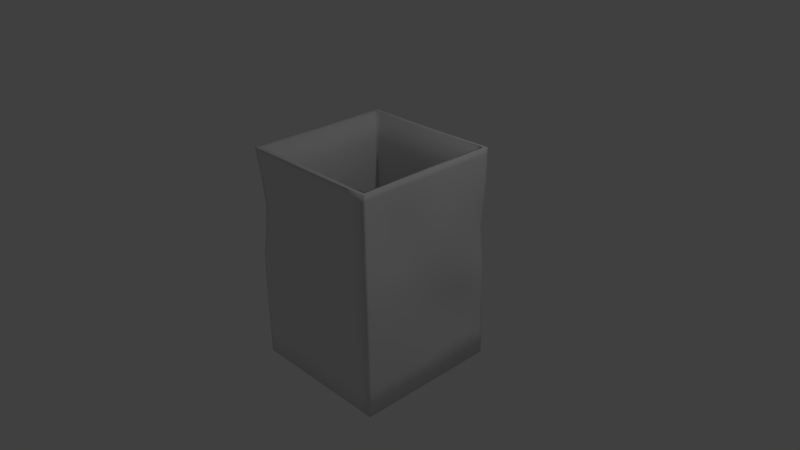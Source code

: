 # Source: waterlantern.blend  (saved by Blender 2.76.0; exported with 4.5.12 LTS)
import bpy
from mathutils import Matrix  # noqa: F401  (used for matrix-valued properties, if any)

bpy.ops.wm.read_factory_settings(use_empty=True)
scene = bpy.context.scene
scene.name = 'Scene'

# ---- collections
col_collection_1 = bpy.data.collections.new('Collection 1'); scene.collection.children.link(col_collection_1)

# ---- materials (node trees are filled in below, after node groups)
mat_material = bpy.data.materials.new('Material')
mat_material.alpha_threshold = 0.0
mat_material.use_transparent_shadow = False
mat_material.roughness = 0.5
mat_material.line_color = (0.0, 0.0, 0.0, 1.0)

# ---- material node trees

# ---- world
world_world = bpy.data.worlds.new('World'); scene.world = world_world
world_world.color = (0.05088, 0.05088, 0.05088)
world_world.use_sun_shadow = False
world_world.sun_shadow_jitter_overblur = 0.0
world_world.cycles.sampling_method = 'MANUAL'
world_world.cycles.sample_map_resolution = 256

# ---- cameras
cam_camera = bpy.data.cameras.new('Camera')
cam_camera.clip_end = 100.0
cam_camera.lens = 35.0
cam_camera.sensor_width = 32.0
cam_camera.sensor_height = 18.0
cam_camera.ortho_scale = 7.314
cam_camera.dof.focus_distance = 0.0
cam_camera.dof.aperture_fstop = 128.0

# ---- lights
light_lamp = bpy.data.lights.new('Lamp', 'POINT')
light_lamp.transmission_factor = 0.0
light_lamp.cutoff_distance = 30.0
light_lamp.energy = 100.0
light_lamp.shadow_buffer_clip_start = 1.001
light_lamp.shadow_soft_size = 0.1
light_lamp.shadow_maximum_resolution = 0.006
light_lamp.use_absolute_resolution = True
light_lamp.cycles.use_multiple_importance_sampling = False

# ---- meshes
me_cube = bpy.data.meshes.new('Cube')
me_cube.from_pydata([(1.0, 1.0, -1.495), (1.0, -1.0, -1.495), (-1.0, -1.0, -1.495), (-1.0, 1.0, -1.495), (1.0, 1.0, 1.47), (1.0, -1.0, 1.47), (-0.9971, -0.996, 1.467), (-1.0, 1.0, 1.47), (0.9484, 0.9428, 1.47), (0.9484, -0.9428, 1.47), (-0.9306, -0.9337, 1.464), (-0.9372, 0.9428, 1.47), (0.8814, 0.8814, -1.341), (0.8814, -0.8814, -1.341), (-0.8814, -0.8814, -1.341), (-0.8814, 0.8814, -1.341), (1.0, -5.96e-08, -1.495), (1.788e-07, 1.0, -1.495), (0.9681, 1.004, -0.005229), (0.0, -1.0, -1.495), (1.0, -1.0, -0.0125), (-1.0, 2.98e-07, -1.495), (-0.9971, -0.996, -0.01484), (-1.005, 0.9754, -0.01293), (1.0, -5.364e-07, 1.47), (-0.006223, 0.9904, 1.468), (0.002875, -0.996, 1.467), (-0.9801, -0.009142, 1.474), (0.9484, -2.368e-06, 1.47), (-0.0006355, 0.9331, 1.468), (0.008244, -0.9391, 1.468), (-0.9173, -0.00915, 1.474), (-0.9368, -0.9351, 1.466), (-0.9421, 0.9422, 1.47), (0.9424, 0.9422, 1.47), (0.9424, -0.9422, 1.47), (0.8814, -5.364e-07, -1.341), (2.384e-07, 0.8814, -1.341), (-4.768e-07, -0.8814, -1.341), (-0.8814, -1.105e-06, -1.341), (-0.8696, -0.8651, 0.05469), (-0.8835, 0.8525, 0.06381), (0.8444, 0.8863, 0.0728), (0.8836, -0.8773, 0.06582), (0.8689, 0.004511, 0.07824), (0.03535, -0.8201, 0.07825), (-0.01917, 0.8507, 0.06147), (-1.192e-07, -1.788e-07, -1.341), (0.9615, -1.071e-06, 1.47), (0.004498, -0.9563, 1.467), (-0.004577, 0.9506, 1.468), (-0.8151, -0.03123, 0.07086), (-0.01933, 0.9687, -0.01459), (-0.9321, -0.03219, -0.008484), (0.0348, -0.9382, 0.006095), (0.9777, 0.008044, 0.01228), (-0.9391, -0.009185, 1.474), (5.96e-08, 1.192e-07, -1.495), (1.0, -0.5, -1.495), (-0.5, 1.0, -1.495), (0.9681, 1.004, 0.7359), (-0.5, -1.0, -1.495), (0.9918, -0.9927, 0.7275), (-1.0, 0.5, -1.495), (-0.9541, -0.9367, 0.6912), (-1.0, 1.0, 0.7286), (1.0, -0.5, 1.47), (-0.5012, 0.9982, 1.469), (-0.4847, -0.9789, 1.457), (-0.9963, 0.4983, 1.471), (0.9484, -0.4714, 1.47), (-0.4676, 0.9399, 1.469), (-0.4508, -0.922, 1.458), (-0.9313, 0.4687, 1.471), (-0.9371, -0.9381, 1.465), (-0.9704, 0.9704, 1.47), (0.9704, 0.9704, 1.47), (0.9503, -0.9471, 1.47), (0.8814, -0.4407, -1.341), (-0.4408, 0.8812, -1.341), (-0.4407, -0.8814, -1.341), (-0.8813, 0.4407, -1.341), (-0.8814, -0.8814, -0.6383), (-0.8785, 0.8776, 0.7676), (0.8594, 0.8822, 0.7714), (0.8814, -0.8814, -0.6383), (1.0, 0.5, -1.495), (0.5, 1.0, -1.495), (0.9782, 1.014, -0.7383), (0.5, -1.0, -1.495), (1.0, -1.0, -0.7536), (-1.0, -0.5, -1.495), (-1.0, -1.0, -0.7536), (-1.005, 0.9754, -0.754), (1.0, 0.5, 1.47), (0.4988, 0.9982, 1.469), (0.5, -1.0, 1.47), (-0.9963, -0.5017, 1.471), (0.9484, 0.4714, 1.47), (0.4751, 0.9399, 1.469), (0.477, -0.9428, 1.47), (-0.9313, -0.4741, 1.471), (-0.9666, -0.9652, 1.467), (-0.9439, 0.9471, 1.47), (0.9503, 0.9471, 1.47), (0.9704, -0.9704, 1.47), (0.8768, 0.4436, -1.338), (0.4407, 0.8814, -1.341), (0.4407, -0.8814, -1.341), (-0.8814, -0.4407, -1.341), (-0.8175, -0.8006, 0.7191), (-0.8799, 0.8349, -0.6392), (0.8394, 0.9078, -0.6089), (0.8576, -0.8603, 0.7639), (0.8339, 0.02121, -0.5918), (0.875, 0.005663, 0.7662), (0.8808, -0.4405, 0.06502), (0.8801, 0.441, 0.06519), (0.0316, -0.8508, -0.6122), (0.04378, -0.821, 0.7313), (-0.4173, -0.8488, 0.04658), (0.4734, -0.8223, 0.08577), (-0.01556, 0.8557, -0.6387), (-0.0358, 0.826, 0.7569), (0.4365, 0.8758, 0.06344), (-0.4645, 0.8386, 0.06273), (-2.98e-07, -0.4407, -1.341), (5.96e-08, 0.4407, -1.341), (0.4407, -3.576e-07, -1.341), (-0.4407, 0.0, -1.341), (0.9633, -1.922e-06, 1.47), (0.9706, -5.435e-07, 1.47), (0.9544, -0.4767, 1.47), (0.9544, 0.4767, 1.47), (0.007039, -0.9554, 1.467), (0.002879, -0.9668, 1.467), (-0.461, -0.9337, 1.457), (0.4778, -0.9534, 1.47), (-0.002061, 0.9495, 1.468), (-0.006171, 0.9611, 1.468), (0.476, 0.9507, 1.469), (-0.477, 0.9508, 1.469), (-0.8236, -0.02777, -0.6392), (-0.7671, -0.05252, 0.7942), (-0.8308, 0.4087, 0.06653), (-0.8626, -0.4474, 0.06614), (-0.5274, 0.9521, -0.01355), (0.4973, 0.9984, -0.01247), (-0.0374, 0.9421, 0.718), (-0.01277, 0.9789, -0.7539), (-0.9507, 0.4675, -0.01239), (-0.9902, -0.5046, -0.0117), (-0.9508, -0.02362, -0.7543), (-0.8807, -0.05494, 0.757), (-0.4847, -0.9788, -0.02491), (0.5317, -0.9426, 0.0083), (0.03784, -0.9644, -0.7221), (0.04594, -0.9365, 0.6912), (0.9989, -0.4996, -0.01123), (0.9972, 0.5006, -0.01085), (0.9545, 0.02262, -0.7126), (0.9918, 0.007286, 0.7275), (-0.9351, -0.009278, 1.475), (-0.951, -0.009109, 1.474), (-0.9468, 0.4741, 1.471), (-0.9471, -0.4787, 1.471), (-0.5, 2.086e-07, -1.495), (0.5, 2.98e-08, -1.495), (1.192e-07, 0.5, -1.495), (2.98e-08, -0.5, -1.495), (0.5, -0.5, -1.495), (0.5, 0.5, -1.495), (-0.5, 0.5, -1.495), (-0.9661, -0.4871, 1.471), (-0.9661, 0.4832, 1.471), (-0.9461, 0.4752, 1.471), (0.9984, 0.5002, 0.729), (0.8759, 0.5778, -0.6663), (0.9989, -0.4996, -0.7523), (0.5, -1.0, 0.7286), (0.5, -1.0, -0.7536), (-0.4622, -0.9644, -0.7221), (-0.914, -0.4911, 0.7213), (-0.9938, -0.503, -0.7537), (-0.9548, 0.4693, -0.7544), (0.5, 1.0, -0.7536), (0.4803, 0.9712, 0.7235), (-0.5187, 0.971, 0.7233), (-0.7842, -0.4301, 0.7585), (-0.8142, 0.4098, 0.783), (-0.826, 0.3982, -0.6394), (-0.4865, 0.9683, 1.469), (0.4838, 0.9683, 1.469), (0.48, 0.953, 1.469), (0.4852, -0.9704, 1.47), (-0.47, -0.9494, 1.457), (-0.459, -0.9355, 1.457), (0.9704, 0.4852, 1.47), (0.9704, -0.4852, 1.47), (0.9598, -0.4779, 1.47), (-0.4407, 0.4407, -1.341), (0.4407, 0.4407, -1.341), (0.4407, -0.4407, -1.341), (-0.4618, 0.8488, 0.7611), (0.4197, 0.8488, 0.7611), (0.4407, 0.8813, -0.6383), (0.4414, -0.8804, 0.7664), (-0.3537, -0.7613, 0.6961), (-0.4032, -0.8461, -0.6071), (0.8814, 0.4407, 0.767), (0.8089, -0.3764, 0.7574), (0.8743, -0.4381, -0.6304), (0.7731, 0.5069, -0.5596), (0.4423, -0.8786, -0.6373), (-0.4658, 0.8255, -0.6392), (-0.4407, -0.4407, -1.341), (0.9598, 0.4779, 1.47), (0.4819, -0.9558, 1.47), (-0.4756, 0.9531, 1.469), (-0.8676, -0.4473, -0.6385), (-0.5263, 0.954, -0.7543), (-0.9403, 0.4725, 0.7428), (-0.4082, -0.8733, 0.6538), (0.917, -0.4264, 0.7176), (-0.9462, -0.4803, 1.471), (-0.5, -0.5, -1.495), (1.0, -0.75, -1.495), (-0.75, 1.0, -1.495), (1.0, 1.0, 1.099), (-0.75, -1.0, -1.495), (1.0, -1.0, 1.099), (-1.0, 0.75, -1.495), (-0.9706, -0.9594, 1.075), (-1.0, 1.0, 1.099), (1.0, -0.75, 1.47), (-0.75, 1.0, 1.47), (-0.7388, -0.9846, 1.461), (-1.0, 0.75, 1.47), (0.9484, -0.7071, 1.47), (-0.7015, 0.9428, 1.47), (-0.688, -0.9242, 1.459), (-0.9372, 0.7071, 1.47), (-0.939, -0.9415, 1.465), (-0.9852, 0.9852, 1.47), (0.9852, 0.9852, 1.47), (0.9553, -0.9504, 1.47), (0.8814, -0.6611, -1.341), (-0.6611, 0.8813, -1.341), (-0.6611, -0.8814, -1.341), (-0.8814, 0.6611, -1.341), (-0.8814, -0.8814, -0.9896), (-0.8812, 0.8811, 1.118), (0.8813, 0.8813, 1.118), (0.8814, -0.8814, -0.9896), (1.0, 0.25, -1.495), (0.25, 1.0, -1.495), (0.9972, 1.002, -0.3811), (0.25, -1.0, -1.495), (1.0, -1.0, -0.383), (-1.0, -0.25, -1.495), (-1.0, -1.0, -0.383), (-1.004, 0.9592, -0.3838), (1.0, 0.25, 1.47), (0.2454, 0.9929, 1.468), (0.25, -1.0, 1.47), (-0.9855, -0.2567, 1.473), (0.9484, 0.2357, 1.47), (0.2364, 0.9352, 1.468), (0.2413, -0.9428, 1.47), (-0.9216, -0.2428, 1.473), (-0.9513, -0.9497, 1.466), (-0.94, 0.9413, 1.47), (0.9427, 0.9413, 1.47), (0.9555, -0.9555, 1.47), (0.8811, 0.2206, -1.341), (0.2204, 0.8814, -1.341), (0.2204, -0.8814, -1.341), (-0.8814, -0.2204, -1.341), (-0.8353, -0.8198, 0.3792), (-0.8776, 0.8258, -0.2881), (0.8777, 0.8837, -0.2844), (0.8741, -0.8749, 0.4147), (0.8704, 0.006558, -0.9814), (0.8812, 0.0002079, 0.4156), (0.8816, -0.6607, 0.06448), (0.8734, 0.2232, 0.07319), (0.02189, -0.8608, -0.9714), (0.04436, -0.8149, 0.3976), (-0.6405, -0.853, 0.04759), (0.259, -0.8114, 0.08965), (-0.00434, 0.8742, -0.9898), (-0.02812, 0.8378, 0.4079), (0.6431, 0.8832, 0.06828), (-0.2457, 0.8404, 0.06175), (-3.874e-07, -0.6611, -1.341), (-2.98e-08, 0.2204, -1.341), (0.6611, -4.47e-07, -1.341), (-0.2204, -8.941e-08, -1.341), (0.9595, -2.241e-06, 1.47), (0.9628, -7.215e-07, 1.47), (0.9479, -0.7105, 1.47), (0.9596, 0.2395, 1.47), (0.007948, -0.9506, 1.468), (0.003431, -0.9587, 1.467), (-0.6974, -0.93, 1.46), (0.241, -0.9581, 1.47), (-0.001086, 0.9446, 1.468), (-0.005616, 0.953, 1.468), (0.7111, 0.9473, 1.47), (-0.2428, 0.9509, 1.468), (-0.8594, -0.01057, -0.99), (-0.7905, -0.04188, 0.4366), (-0.8607, 0.6304, 0.06405), (-0.8361, -0.2416, 0.06982), (-0.767, 0.9589, -0.01317), (0.2424, 0.988, -0.01386), (-0.0258, 0.96, 1.092), (-0.01994, 0.9671, -0.3835), (-0.9816, 0.7196, -0.01318), (-0.9591, -0.2694, -0.009433), (-0.9896, -0.004976, -1.124), (-0.9102, -0.04149, 0.3775), (-0.7388, -0.9846, -0.02161), (0.2928, -0.9226, 0.01555), (0.01124, -0.9894, -1.115), (0.04759, -0.9265, 0.346), (1.0, -0.75, -0.0125), (0.9859, 0.2551, 0.003155), (0.9974, 0.001664, -1.122), (1.0, -3.576e-07, 0.358), (-0.9291, -0.009255, 1.475), (-0.9426, -0.009129, 1.474), (-0.9468, 0.7105, 1.47), (-0.9417, -0.2465, 1.473), (-0.75, 2.533e-07, -1.495), (0.25, 7.451e-08, -1.495), (1.49e-07, 0.75, -1.495), (4.47e-08, -0.25, -1.495), (1.0, -0.25, -1.495), (-0.25, 1.0, -1.495), (0.927, 1.01, 0.3747), (-0.25, -1.0, -1.495), (1.0, -1.0, 0.358), (-1.0, 0.25, -1.495), (-0.9706, -0.9594, 0.3341), (-1.001, 0.9979, 0.358), (1.0, -0.25, 1.47), (-0.2546, 0.9929, 1.468), (-0.2388, -0.9846, 1.461), (-0.9855, 0.2433, 1.473), (0.9484, -0.2357, 1.47), (-0.235, 0.9352, 1.468), (-0.22, -0.9288, 1.461), (-0.9216, 0.2285, 1.473), (-0.9333, -0.9326, 1.466), (-0.9555, 0.9555, 1.47), (0.9555, 0.9555, 1.47), (0.9427, -0.9413, 1.47), (0.8814, -0.2204, -1.341), (-0.2204, 0.8814, -1.341), (-0.2202, -0.8812, -1.341), (-0.8811, 0.2202, -1.341), (-0.8814, -0.8814, -0.287), (-0.8818, 0.8782, 0.4158), (0.8203, 0.8889, 0.4294), (0.882, -0.8803, -0.2866), (1.0, 0.75, -1.495), (0.75, 1.0, -1.495), (0.9973, 1.002, -1.122), (0.75, -1.0, -1.495), (1.0, -1.0, -1.124), (-1.0, -0.75, -1.495), (-1.0, -1.0, -1.124), (-1.001, 0.9979, -1.124), (1.0, 0.75, 1.47), (0.75, 1.0, 1.47), (0.75, -1.0, 1.47), (-0.9987, -0.7481, 1.469), (0.9484, 0.7071, 1.47), (0.7127, 0.9428, 1.47), (0.7127, -0.9428, 1.47), (-0.9344, -0.7033, 1.467), (-0.9819, -0.9806, 1.467), (-0.9456, 0.9504, 1.47), (0.9553, 0.9504, 1.47), (0.9852, -0.9852, 1.47), (0.8786, 0.6628, -1.339), (0.6611, 0.8814, -1.341), (0.6611, -0.8814, -1.341), (-0.8814, -0.6611, -1.341), (-0.8432, -0.8291, 1.087), (-0.8851, 0.8676, -0.9899), (0.8516, 0.9002, -0.9688), (0.879, -0.8793, 1.118), (0.8368, 0.01608, -0.2374), (0.8814, -5.364e-07, 1.118), (0.8734, -0.2175, 0.07319), (0.8637, 0.6634, 0.06839), (0.02121, -0.8439, -0.2729), (0.02649, -0.8448, 1.097), (-0.1912, -0.8357, 0.05931), (0.6774, -0.8517, 0.07509), (-0.01858, 0.8507, -0.2875), (-0.02384, 0.8445, 1.112), (0.2103, 0.8656, 0.06213), (-0.6741, 0.8432, 0.06362), (-2.086e-07, -0.2204, -1.341), (1.49e-07, 0.6611, -1.341), (0.2204, -2.682e-07, -1.341), (-0.6611, 8.941e-08, -1.341), (0.9628, -1.502e-06, 1.47), (0.9852, -5.364e-07, 1.47), (0.9596, -0.2395, 1.47), (0.9479, 0.7105, 1.47), (0.005796, -0.9563, 1.467), (0.002869, -0.9812, 1.467), (-0.2276, -0.9449, 1.461), (0.7111, -0.9473, 1.47), (-0.003308, 0.9505, 1.468), (-0.006217, 0.9755, 1.468), (0.2363, 0.9509, 1.468), (-0.7099, 0.9473, 1.47), (-0.8141, -0.03231, -0.288), (-0.8054, -0.03501, 1.136), (-0.8119, 0.1873, 0.06946), (-0.8738, -0.6525, 0.05926), (-0.2779, 0.9545, -0.01438), (0.7299, 1.003, -0.007906), (-0.02753, 0.9572, 0.3507), (-0.001249, 0.9979, -1.124), (-0.9276, 0.2153, -0.009901), (-0.9987, -0.7481, -0.0136), (-0.9283, -0.0344, -0.3841), (-0.9177, -0.0379, 1.119), (-0.2268, -0.9629, -0.01375), (0.7612, -0.9798, -0.005184), (0.02463, -0.9635, -0.3653), (0.02938, -0.9594, 1.075), (0.9859, -0.2449, 0.003155), (0.9799, 0.7527, -0.007906), (0.9478, 0.01912, -0.3255), (1.0, -4.768e-07, 1.099), (-0.9376, -0.009245, 1.474), (-0.9653, -0.009133, 1.474), (-0.9418, 0.2326, 1.473), (-0.9442, -0.7072, 1.468), (-0.25, 1.639e-07, -1.495), (0.75, -1.49e-08, -1.495), (8.941e-08, 0.25, -1.495), (1.49e-08, -0.75, -1.495), (0.25, -0.5, -1.495), (0.75, -0.5, -1.495), (0.5, -0.25, -1.495), (0.5, -0.75, -1.495), (0.25, 0.5, -1.495), (0.75, 0.5, -1.495), (0.5, 0.75, -1.495), (0.5, 0.25, -1.495), (-0.75, 0.5, -1.495), (-0.25, 0.5, -1.495), (-0.5, 0.75, -1.495), (-0.5, 0.25, -1.495), (-0.9525, -0.4807, 1.471), (-0.9812, -0.4944, 1.471), (-0.9556, -0.2494, 1.473), (-0.9686, -0.7254, 1.468), (-0.9524, 0.4764, 1.471), (-0.9812, 0.4907, 1.471), (-0.9704, 0.7278, 1.47), (-0.9556, 0.2358, 1.473), (-0.9424, 0.474, 1.471), (-0.9462, 0.4745, 1.471), (-0.9484, 0.714, 1.47), (-0.9388, 0.2325, 1.473), (1.0, 0.25, 0.7286), (0.9799, 0.7527, 0.7332), (0.9871, 0.5017, 0.361), (1.0, 0.5, 1.099), (0.8993, 0.3095, -0.6773), (0.9143, 0.8039, -0.6936), (0.9467, 0.5335, -1.087), (0.9397, 0.5355, -0.3371), (1.0, -0.75, -0.7536), (0.9859, -0.2449, -0.7379), (1.0, -0.5, -1.124), (0.991, -0.4967, -0.373), (0.2644, -0.98, 0.717), (0.7477, -0.998, 0.7283), (0.5154, -0.9722, 0.3681), (0.5, -1.0, 1.099), (0.2558, -0.9945, -0.7487), (0.75, -1.0, -0.7536), (0.5, -1.0, -1.124), (0.5154, -0.9722, -0.373), (-0.7442, -0.9945, -0.7487), (-0.1913, -0.9447, -0.7047), (-0.4888, -0.9894, -1.115), (-0.4888, -0.9894, -0.3737), (-0.8906, -0.2843, 0.7454), (-0.9408, -0.7025, 0.6999), (-0.9484, -0.4991, 0.3562), (-0.9493, -0.5003, 1.098), (-0.9727, -0.2631, -0.754), (-1.0, -0.75, -0.7536), (-1.0, -0.5, -1.124), (-0.9866, -0.5064, -0.3832), (-0.9816, 0.7196, -0.7543), (-0.9416, 0.2218, -0.7545), (-0.9897, 0.4951, -1.124), (-0.9357, 0.4515, -0.3843), (0.2472, 0.9953, -0.7537), (0.7392, 1.007, -0.746), (0.5, 1.0, -0.383), (0.5, 1.0, -1.124), (0.2184, 0.9511, 0.7197), (0.7243, 0.9936, 0.7315), (0.488, 0.9815, 1.096), (0.4766, 0.983, 0.3573), (-0.7558, 0.9909, 0.7269), (-0.2816, 0.9511, 0.7197), (-0.512, 0.9815, 1.096), (-0.5188, 0.9703, 0.3545), (-0.8113, -0.4362, 0.4113), (-0.8254, -0.4406, 1.117), (-0.7705, -0.2518, 0.7822), (-0.8029, -0.6079, 0.7346), (-0.8258, 0.415, 0.4275), (-0.8394, 0.4214, 1.128), (-0.8517, 0.6467, 0.7741), (-0.7812, 0.1742, 0.7909), (-0.8581, 0.4275, -0.99), (-0.8175, 0.3899, -0.2883), (-0.8516, 0.6132, -0.6394), (-0.8142, 0.1859, -0.6393), (-0.4799, 0.9552, 1.469), (-0.4938, 0.9832, 1.469), (-0.2472, 0.9632, 1.468), (-0.7278, 0.9704, 1.47), (0.4773, 0.955, 1.469), (0.4913, 0.9832, 1.469), (0.7278, 0.9704, 1.47), (0.238, 0.9632, 1.468), (0.48, 0.9505, 1.469), (0.4779, 0.9516, 1.469), (0.7176, 0.952, 1.47), (0.2389, 0.9508, 1.468), (0.4789, -0.9575, 1.47), (0.4926, -0.9852, 1.47), (0.2426, -0.9704, 1.47), (0.7278, -0.9704, 1.47), (-0.4637, -0.9373, 1.457), (-0.4773, -0.9641, 1.457), (-0.716, -0.9541, 1.46), (-0.2317, -0.9555, 1.461), (-0.4564, -0.9325, 1.457), (-0.46, -0.9346, 1.457), (-0.6973, -0.9339, 1.459), (-0.225, -0.9445, 1.461), (0.9576, 0.4787, 1.47), (0.9852, 0.4926, 1.47), (0.9704, 0.2426, 1.47), (0.9704, 0.7278, 1.47), (0.9576, -0.4787, 1.47), (0.9852, -0.4926, 1.47), (0.9704, -0.7278, 1.47), (0.9704, -0.2426, 1.47), (0.9584, -0.4767, 1.47), (0.9568, -0.4772, 1.47), (0.9556, -0.714, 1.47), (0.9624, -0.2396, 1.47), (-0.4407, 0.2204, -1.341), (-0.4407, 0.6611, -1.341), (-0.2204, 0.4407, -1.341), (-0.6611, 0.4407, -1.341), (0.4407, 0.2204, -1.341), (0.4407, 0.6611, -1.341), (0.6611, 0.4407, -1.341), (0.2204, 0.4407, -1.341), (0.4407, -0.6611, -1.341), (0.4407, -0.2204, -1.341), (0.6611, -0.4407, -1.341), (0.2204, -0.4407, -1.341), (-0.4603, 0.8507, 0.4111), (-0.4539, 0.861, 1.115), (-0.2518, 0.8327, 0.7581), (-0.6687, 0.866, 0.7648), (0.4217, 0.8575, 0.412), (0.4275, 0.861, 1.115), (0.6446, 0.8678, 0.766), (0.1889, 0.8327, 0.7581), (0.4407, 0.8814, -0.9896), (0.4404, 0.881, -0.287), (0.6437, 0.8923, -0.6262), (0.2151, 0.8728, -0.6384), (0.4531, -0.8589, 0.4238), (0.4407, -0.8814, 1.118), (0.2367, -0.8588, 0.7537), (0.6543, -0.8754, 0.7661), (-0.3735, -0.7887, 0.3609), (-0.3828, -0.8015, 1.071), (-0.578, -0.7687, 0.7004), (-0.1491, -0.7831, 0.7089), (-0.4135, -0.8558, -0.967), (-0.4364, -0.8773, -0.2834), (-0.6494, -0.8704, -0.6286), (-0.1722, -0.8361, -0.5983), (0.8765, 0.4414, 0.4168), (0.8814, 0.4407, 1.118), (0.8814, 0.2204, 0.767), (0.8733, 0.6616, 0.7687), (0.8458, -0.4091, 0.411), (0.8595, -0.4213, 1.115), (0.8193, -0.606, 0.7588), (0.8391, -0.1828, 0.7614), (0.8814, -0.4407, -0.9896), (0.8692, -0.4363, -0.2735), (0.8814, -0.6611, -0.6383), (0.8576, -0.2118, -0.6119), (0.8013, 0.4911, -0.9336), (0.8473, 0.4589, -0.2581), (0.7948, 0.2684, -0.568), (0.7907, 0.7181, -0.5748), (0.4407, -0.8814, -0.9896), (0.4639, -0.8394, -0.2718), (0.2286, -0.8714, -0.6319), (0.6611, -0.8814, -0.6383), (-0.4536, 0.8602, -0.99), (-0.4673, 0.8153, -0.2881), (-0.2464, 0.8384, -0.639), (-0.6737, 0.8235, -0.6393), (-0.4407, -0.6611, -1.341), (-0.4407, -0.2204, -1.341), (-0.2204, -0.4407, -1.341), (-0.6611, -0.4407, -1.341), (0.9584, 0.4767, 1.47), (0.9568, 0.4772, 1.47), (0.9624, 0.2396, 1.47), (0.9556, 0.714, 1.47), (0.4818, -0.9533, 1.47), (0.4797, -0.9544, 1.47), (0.2437, -0.9582, 1.47), (0.7176, -0.952, 1.47), (-0.4733, 0.9505, 1.469), (-0.4763, 0.9517, 1.469), (-0.2403, 0.9508, 1.468), (-0.7104, 0.952, 1.47), (-0.8801, -0.4413, -0.9897), (-0.8637, -0.4492, -0.2872), (-0.845, -0.2378, -0.6389), (-0.8808, -0.6613, -0.6383), (-0.767, 0.9589, -0.7543), (-0.2731, 0.9619, -0.7542), (-0.5331, 0.9309, -0.3842), (-0.5066, 0.989, -1.124), (-0.9814, 0.7414, 0.733), (-0.8993, 0.2036, 0.7525), (-0.9519, 0.4777, 0.367), (-0.9618, 0.4824, 1.108), (-0.6726, -0.8931, 0.6654), (-0.1726, -0.8931, 0.6654), (-0.4367, -0.9126, 0.3064), (-0.4367, -0.9126, 1.048), (0.9465, -0.7026, 0.7215), (0.9465, -0.2026, 0.7215), (0.9704, -0.4738, 0.3541), (0.9704, -0.4738, 1.095), (-0.9424, -0.4792, 1.471), (-0.9464, -0.4794, 1.471), (-0.9387, -0.2467, 1.473), (-0.9456, -0.7103, 1.468), (-0.75, -0.5, -1.495), (-0.25, -0.5, -1.495), (-0.5, -0.25, -1.495), (-0.5, -0.75, -1.495), (-0.25, -0.75, -1.495), (-0.25, -0.25, -1.495), (-0.75, -0.25, -1.495), (-0.9436, -0.7077, 1.468), (-0.9405, -0.2467, 1.473), (-0.9333, -0.2457, 1.473), (0.9841, -0.2359, 1.097), (0.9841, -0.2359, 0.3559), (0.9841, -0.7359, 0.3559), (-0.1968, -0.9266, 1.056), (-0.1899, -0.914, 0.3193), (-0.6968, -0.9266, 0.3147), (-0.9309, 0.2182, 1.116), (-0.9187, 0.2123, 0.3743), (-0.9893, 0.7438, 0.36), (-0.2549, 0.992, -1.124), (-0.2836, 0.9444, -0.3839), (-0.7684, 0.9371, -0.3841), (-0.8799, -0.6618, -0.287), (-0.8382, -0.2411, -0.2876), (-0.8705, -0.2256, -0.9898), (-0.7093, 0.9484, 1.47), (-0.2416, 0.9511, 1.468), (-0.2382, 0.9465, 1.468), (0.7132, -0.9484, 1.47), (0.2424, -0.9584, 1.47), (0.2437, -0.9541, 1.47), (0.9503, 0.7113, 1.47), (0.9612, 0.2396, 1.47), (0.9592, 0.2385, 1.47), (-0.6611, -0.2204, -1.341), (-0.2204, -0.2204, -1.341), (-0.2204, -0.6611, -1.341), (-0.673, 0.8128, -0.2882), (-0.2502, 0.8311, -0.2878), (-0.2301, 0.8654, -0.9899), (0.6716, -0.8623, -0.2801), (0.2481, -0.8312, -0.2688), (0.2231, -0.8788, -0.9873), (0.8609, 0.6739, -0.2726), (0.8414, 0.2365, -0.2452), (0.8314, 0.2517, -0.9546), (0.8477, -0.2082, -0.2496), (0.8814, -0.6611, -0.287), (0.8814, -0.6611, -0.9896), (0.8724, -0.2124, 1.117), (0.8641, -0.6457, 1.116), (0.852, -0.6349, 0.4118), (0.8814, 0.6611, 1.118), (0.8814, 0.2204, 1.118), (0.8814, 0.2204, 0.4157), (-0.2066, -0.8623, -0.2768), (-0.6611, -0.8814, -0.287), (-0.6542, -0.875, -0.9839), (-0.1737, -0.8169, 1.08), (-0.6067, -0.8064, 1.074), (-0.5978, -0.7942, 0.3641), (0.6611, -0.8814, 1.118), (0.2276, -0.8714, 1.112), (0.2463, -0.8388, 0.4179), (0.2135, 0.8701, -0.2872), (0.6611, 0.8814, -0.287), (0.6508, 0.8879, -0.9825), (0.1996, 0.8493, 1.112), (0.6563, 0.874, 1.117), (0.6233, 0.8759, 0.4211), (-0.6658, 0.874, 1.117), (-0.2411, 0.8493, 1.112), (-0.2471, 0.8398, 0.4088), (0.2204, -0.2204, -1.341), (0.6611, -0.2204, -1.341), (0.6611, -0.6611, -1.341), (0.2204, 0.6611, -1.341), (0.6611, 0.6611, -1.341), (0.6611, 0.2204, -1.341), (-0.6611, 0.6611, -1.341), (-0.2204, 0.6611, -1.341), (-0.2204, 0.2204, -1.341), (0.9612, -0.2396, 1.47), (0.9503, -0.7113, 1.47), (0.9571, -0.7141, 1.47), (0.9852, -0.2463, 1.47), (0.9852, -0.7389, 1.47), (0.9555, -0.7166, 1.47), (0.9852, 0.7389, 1.47), (0.9852, 0.2463, 1.47), (0.9612, 0.2402, 1.47), (-0.2263, -0.9451, 1.461), (-0.6964, -0.9305, 1.459), (-0.6957, -0.9337, 1.459), (-0.2352, -0.9699, 1.461), (-0.7274, -0.9693, 1.46), (-0.7046, -0.939, 1.46), (0.7389, -0.9852, 1.47), (0.2463, -0.9852, 1.47), (0.2406, -0.9608, 1.47), (0.2377, 0.9511, 1.468), (0.7132, 0.9484, 1.47), (0.7191, 0.9521, 1.47), (0.2417, 0.9781, 1.468), (0.7389, 0.9852, 1.47), (0.7166, 0.9555, 1.47), (-0.7389, 0.9852, 1.47), (-0.2509, 0.9781, 1.468), (-0.2444, 0.9536, 1.468), (-0.8039, 0.1794, -0.2882), (-0.8461, 0.604, -0.2883), (-0.8715, 0.6469, -0.99), (-0.8152, 0.1899, 1.134), (-0.8662, 0.654, 1.122), (-0.8598, 0.6504, 0.4204), (-0.838, -0.6292, 1.099), (-0.813, -0.2479, 1.132), (-0.7989, -0.2488, 0.4298), (-0.277, 0.9576, 0.3518), (-0.2717, 0.9664, 1.093), (-0.7527, 0.9959, 1.098), (0.6969, 1.003, 0.3688), (0.7473, 0.9959, 1.098), (0.2283, 0.9664, 1.093), (0.7499, 1.0, -1.124), (0.7499, 1.0, -0.3829), (0.2438, 0.9897, -0.3832), (-0.9164, 0.2075, -0.3843), (-0.9859, 0.2432, -1.124), (-0.998, 0.7478, -1.124), (-1.0, -0.75, -0.383), (-1.0, -0.75, -1.124), (-0.9973, -0.2513, -1.124), (-0.9674, -0.7206, 1.081), (-0.9671, -0.7202, 0.3402), (-0.9274, -0.2794, 0.3727), (-0.226, -0.9745, -0.3637), (-0.2291, -0.9803, -1.107), (-0.75, -1.0, -1.124), (0.7533, -0.9939, -0.3808), (0.75, -1.0, -1.124), (0.25, -1.0, -1.124), (0.75, -1.0, 1.099), (0.7533, -0.9939, 0.3602), (0.2788, -0.9506, 0.3673), (0.9644, -0.2372, -0.3435), (1.0, -0.25, -1.124), (1.0, -0.75, -1.124), (0.9658, 0.7715, -0.3591), (0.9663, 0.7712, -1.101), (0.9664, 0.2711, -1.101), (1.0, 0.75, 1.099), (0.9492, 0.7567, 0.3696), (1.0, 0.25, 0.358), (-0.9406, 0.2326, 1.473), (-0.9464, 0.7113, 1.47), (-0.9471, 0.7141, 1.47), (-0.9705, 0.2395, 1.473), (-0.9852, 0.7389, 1.47), (-0.9555, 0.7166, 1.47), (-0.9836, -0.7368, 1.468), (-0.9705, -0.253, 1.473), (-0.9456, -0.2471, 1.473), (-0.25, 0.25, -1.495), (-0.25, 0.75, -1.495), (-0.75, 0.75, -1.495), (0.75, 0.25, -1.495), (0.75, 0.75, -1.495), (0.25, 0.75, -1.495), (0.75, -0.75, -1.495), (0.75, -0.25, -1.495), (0.25, -0.25, -1.495), (0.25, -0.75, -1.495), (0.25, 0.25, -1.495), (-0.75, 0.25, -1.495), (-0.9536, -0.714, 1.468), (-0.9456, 0.2334, 1.473), (-0.9334, 0.2314, 1.473), (1.0, 0.25, 1.099), (0.9369, 0.2801, -0.3243), (1.0, -0.75, -0.383), (0.2566, -0.991, 1.094), (0.2718, -0.9605, -0.3687), (-0.75, -1.0, -0.383), (-0.9293, -0.2797, 1.114), (-0.9574, -0.2704, -0.3837), (-0.9709, 0.701, -0.3841), (0.25, 1.0, -1.124), (0.2283, 0.9664, 0.3519), (-0.7575, 0.9879, 0.3572), (-0.8263, -0.6216, 0.3917), (-0.7986, 0.1821, 0.434), (-0.8539, 0.2071, -0.9901), (-0.7166, 0.9555, 1.47), (0.236, 0.9536, 1.468), (0.2388, 0.9465, 1.468), (0.7166, -0.9555, 1.47), (-0.2292, -0.9471, 1.461), (-0.223, -0.94, 1.461), (0.9555, 0.7166, 1.47), (0.9612, -0.2402, 1.47), (0.9592, -0.2385, 1.47), (-0.6611, 0.2204, -1.341), (0.2204, 0.2204, -1.341), (0.2204, -0.6611, -1.341), (-0.6704, 0.8663, 0.4139), (0.1962, 0.8439, 0.4088), (0.2201, 0.8809, -0.9897), (0.6647, -0.8732, 0.4184), (-0.1611, -0.7976, 0.3742), (-0.1847, -0.8479, -0.96), (0.8485, 0.6654, 0.4232), (0.8637, -0.2047, 0.4133), (0.8812, -0.2203, -0.9894), (0.8114, 0.7051, -0.9406), (0.6611, -0.8814, -0.9896), (-0.6715, 0.8612, -0.99), (-0.6611, -0.6611, -1.341), (0.9571, 0.7141, 1.47), (0.7191, -0.9521, 1.47), (-0.7091, 0.9521, 1.47), (-0.8814, -0.6611, -0.9896), (-0.7549, 0.992, -1.124), (-0.9915, 0.7461, 1.101), (-0.6968, -0.9266, 1.056), (0.9841, -0.7359, 1.097), (-0.9443, -0.7104, 1.468), (-0.75, -0.75, -1.495), (1.0, 1.0, 1.39), (1.0, -1.0, 1.39), (-0.9914, -0.9881, 1.383), (-1.0, 1.0, 1.39), (-0.01044, 0.9838, 1.387), (0.4965, 0.9946, 1.389), (-0.5035, 0.9946, 1.389), (-0.9667, -0.01534, 1.398), (0.008584, -0.9881, 1.383), (1.0, -5.236e-07, 1.39), (1.0, 0.5, 1.39), (0.5, -1.0, 1.39), (-0.9861, -0.5014, 1.39), (-0.9888, 0.4949, 1.393), (-0.4744, -0.9646, 1.369), (0.9936, -0.4943, 1.389), (0.9966, -0.247, 1.389), (-0.2298, -0.9721, 1.373), (-0.9737, 0.2379, 1.396), (-0.2582, 0.9872, 1.388), (-0.7506, 0.9991, 1.39), (0.7494, 0.9991, 1.39), (0.2418, 0.9872, 1.388), (-0.9919, -0.7422, 1.385), (0.75, -1.0, 1.39), (1.0, 0.75, 1.39), (1.0, 0.25, 1.39), (0.2514, -0.9981, 1.389), (-0.9734, -0.2616, 1.396), (-0.9982, 0.7492, 1.39), (-0.7298, -0.9721, 1.373), (0.9966, -0.747, 1.389), (-0.9407, 1.0, -1.495), (-0.9407, -1.0, -1.495), (-0.9407, 1.0, 1.47), (-0.9359, -0.9933, 1.466), (-0.8813, 0.9428, 1.47), (-0.873, -0.9314, 1.463), (-0.8291, 0.8814, -1.341), (-0.8291, -0.8814, -1.341), (-0.8152, -0.8622, 0.05301), (-0.8949, -0.9511, 1.464), (-0.9489, 0.9715, -0.01299), (-0.9359, -0.9933, -0.01645), (-0.9407, 2.874e-07, -1.495), (-0.9407, 0.5, -1.495), (-0.9393, -0.9987, -0.7524), (-0.9421, 0.9979, 0.7282), (-0.9072, -0.9625, 1.465), (-0.8837, -0.9408, 1.464), (-0.7607, -0.793, 0.7147), (-0.8264, -0.8788, -0.636), (-0.9489, 0.9715, -0.7541), (-0.8873, -0.9263, 0.6851), (-0.9407, -0.5, -1.495), (-0.8338, 0.8503, 0.06377), (-0.8291, -8.219e-07, -1.341), (-0.9012, 0.9597, 1.47), (-0.9128, 0.9704, 1.47), (-0.8291, 0.4407, -1.341), (-0.8287, 0.8748, 0.767), (-0.831, 0.8322, -0.6392), (-0.8291, -0.4407, -1.341), (-0.8908, 0.9507, 1.47), (-0.9407, -0.25, -1.495), (-0.9057, -0.9517, 0.3295), (-0.9478, 0.954, -0.3839), (-0.8989, 0.9586, 1.47), (-0.8291, -0.2204, -1.341), (-0.8291, 0.8227, -0.2881), (-0.8291, -0.8814, -0.287), (-0.8275, -0.8799, -0.9883), (-0.7871, -0.8237, 1.084), (-0.7789, -0.8137, 0.3757), (-0.8301, 0.8794, 1.118), (-0.8291, 0.6611, -1.341), (-0.8925, -0.9496, 1.464), (-0.8825, -0.9409, 1.463), (-0.9215, -0.9779, 1.465), (-0.8973, -0.9524, 1.465), (-0.9267, 0.9852, 1.47), (-0.9413, 0.999, 1.099), (-0.9407, -1.0, -1.124), (-0.9407, 0.75, -1.495), (-0.9407, 0.25, -1.495), (-0.9407, -1.0, -0.383), (-0.9434, 0.9955, 0.3578), (-0.9035, 0.9609, 1.47), (-0.8289, 0.2202, -1.341), (-0.8316, 0.8754, 0.4154), (-0.8344, 0.866, -0.9899), (-0.8291, -0.6611, -1.341), (-0.8905, 0.952, 1.47), (-0.9428, 0.9965, -1.124), (-0.9057, -0.9517, 1.071), (-0.9407, -0.75, -1.495), (-0.9408, 0.9998, 1.39), (-0.9294, -0.9843, 1.381), (-1.0, 0.9421, -1.495), (-1.0, 0.9421, 1.47), (-0.9372, 0.8881, 1.47), (-0.8814, 0.8303, -1.341), (-0.8782, 0.801, 0.06387), (-0.9999, 0.9161, -0.01299), (-0.958, 0.9041, 1.47), (1.719e-07, 0.9421, -1.495), (0.5, 0.9421, -1.495), (-0.5, 0.9421, -1.495), (-0.9704, 0.9141, 1.47), (-0.9479, 0.8964, 1.47), (-0.9999, 0.9161, -0.7541), (-0.8723, 0.8241, 0.7691), (-0.8733, 0.7835, -0.6392), (-0.9957, 0.9401, 0.7296), (1.0, 0.9421, -1.495), (1.0, 0.9421, 1.47), (0.9484, 0.8881, 1.47), (0.8808, 0.8308, -1.341), (0.8489, 0.8346, 0.07178), (2.177e-07, 0.8303, -1.341), (0.9613, 0.9041, 1.47), (0.9709, 0.9459, -0.005849), (0.9709, 0.9459, 0.7352), (0.9634, 0.9651, -0.7279), (0.9704, 0.9141, 1.47), (-0.4408, 0.8302, -1.341), (0.4407, 0.8303, -1.341), (0.8626, 0.8311, 0.7708), (0.8281, 0.8639, -0.601), (0.955, 0.8964, 1.47), (-0.9985, 0.9391, 0.3585), (0.9617, 0.9033, 1.47), (0.8738, 0.8351, -0.2817), (0.8813, 0.8302, 1.118), (0.2204, 0.8303, -1.341), (0.6611, 0.8303, -1.341), (-0.6611, 0.8303, -1.341), (-0.2204, 0.8303, -1.341), (0.9852, 0.9281, 1.47), (-0.8703, 0.7744, -0.2881), (-0.882, 0.8164, -0.9899), (-0.8777, 0.8285, 1.119), (-0.8767, 0.8254, 0.4169), (-1.0, 0.94, -1.124), (0.9899, 0.9484, -0.376), (0.9901, 0.9483, -1.117), (1.0, 0.9421, 1.099), (0.9321, 0.951, 0.3735), (-0.956, 0.9033, 1.47), (-0.946, 0.8958, 1.47), (-0.9852, 0.9281, 1.47), (-0.9603, 0.9051, 1.47), (-0.25, 0.9421, -1.495), (-0.75, 0.9421, -1.495), (0.75, 0.9421, -1.495), (0.25, 0.9421, -1.495), (-0.996, 0.8994, -0.3839), (0.9612, 0.9051, 1.47), (0.8268, 0.8371, 0.428), (0.8423, 0.855, -0.9622), (0.9557, 0.8958, 1.47), (-0.998, 0.9412, 1.1), (1.0, 0.9421, 1.39), (-0.9996, 0.9419, 1.39), (-0.9407, 0.9421, -1.495), (-0.8291, 0.8303, -1.341), (-0.9437, 1.0, -1.495), (-0.9437, -1.0, -1.495), (-0.9437, 1.0, 1.47), (-0.9389, -0.9934, 1.466), (-0.8841, 0.9428, 1.47), (-0.8759, -0.9315, 1.463), (-0.8318, 0.8814, -1.341), (-0.8317, -0.8814, -1.341), (-0.8179, -0.8623, 0.05309), (-0.8976, -0.9508, 1.464), (-0.9517, 0.9717, -0.01299), (-0.9389, -0.9934, -0.01637), (-0.9437, 2.879e-07, -1.495), (-0.9437, 0.5, -1.495), (-0.9423, -0.9988, -0.7525), (-0.945, 0.998, 0.7282), (-0.9101, -0.9627, 1.465), (-0.8881, -0.9426, 1.464), (-0.7636, -0.7934, 0.7149), (-0.8291, -0.8789, -0.6361), (-0.9517, 0.9717, -0.7541), (-0.8907, -0.9268, 0.6854), (-0.9437, -0.5, -1.495), (-0.9437, -0.25, -1.495), (-0.9089, -0.952, 0.3297), (-0.9506, 0.9543, -0.3839), (-0.8317, -0.8814, -0.287), (-0.8302, -0.88, -0.9884), (-0.7899, -0.824, 1.084), (-0.7818, -0.814, 0.3758), (-0.8959, -0.9503, 1.464), (-0.8843, -0.9398, 1.463), (-0.9245, -0.9781, 1.465), (-0.8998, -0.952, 1.465), (-0.9443, 0.9991, 1.099), (-0.9437, -1.0, -1.124), (-0.9437, 0.75, -1.495), (-0.9437, 0.25, -1.495), (-0.9437, -1.0, -0.383), (-0.9463, 0.9957, 0.3578), (-0.9457, 0.9966, -1.124), (-0.9089, -0.952, 1.071), (-0.9437, -0.75, -1.495), (-0.9438, 0.9998, 1.39), (-0.9325, -0.9845, 1.381), (-0.8363, 0.8504, 0.06377), (-0.8317, -8.361e-07, -1.341), (-0.9038, 0.9595, 1.47), (-0.9157, 0.9704, 1.47), (-0.8317, 0.4407, -1.341), (-0.8312, 0.875, 0.767), (-0.8334, 0.8323, -0.6392), (-0.8317, -0.4407, -1.341), (-0.895, 0.9523, 1.47), (-0.9022, 0.9592, 1.47), (-0.8317, -0.2204, -1.341), (-0.8315, 0.8229, -0.2881), (-0.8327, 0.8795, 1.118), (-0.8317, 0.6611, -1.341), (-0.9297, 0.9852, 1.47), (-0.906, 0.9605, 1.47), (-0.8315, 0.2202, -1.341), (-0.8342, 0.8755, 0.4154), (-0.837, 0.8661, -0.9899), (-0.8317, -0.6611, -1.341), (-0.8924, 0.9508, 1.47), (-0.9437, 0.9421, -1.495), (-0.8318, 0.8303, -1.341), (1.0, -0.9635, -1.495), (1.0, -0.9635, 1.47), (0.9484, -0.9083, 1.47), (0.8814, -0.8492, -1.341), (0.8834, -0.8457, 0.06562), (-4.638e-07, -0.8492, -1.341), (0.9563, -0.9202, 1.47), (1.0, -0.9635, -0.0125), (1.0, -0.9635, -0.7536), (0.9704, -0.9349, 1.47), (0.9631, -0.9238, 1.47), (0.4407, -0.8492, -1.341), (0.852, -0.8231, 0.7631), (0.8814, -0.8492, -0.6383), (-0.4407, -0.8492, -1.341), (0.9852, -0.9503, 0.7266), (-1.0, -0.9635, -1.495), (-0.9973, -0.9598, 1.468), (-0.9311, -0.9, 1.465), (-0.8814, -0.8492, -1.341), (-0.8702, -0.834, 0.05536), (-0.9973, -0.9598, -0.01466), (-0.9473, -0.9119, 1.466), (2.178e-09, -0.9635, -1.495), (0.5, -0.9635, -1.495), (-0.9669, -0.9301, 1.467), (-0.9522, -0.9024, 0.6924), (-1.0, -0.9635, -0.7536), (-0.8154, -0.7724, 0.7214), (-0.8813, -0.8492, -0.6383), (-0.9485, -0.9157, 1.465), (-0.5, -0.9635, -1.495), (-0.25, -0.9635, -1.495), (-0.949, -0.9149, 1.466), (0.9977, -0.9614, 0.3577), (-0.8812, -0.8493, -0.287), (-0.2202, -0.849, -1.341), (0.8819, -0.8483, -0.2866), (0.8814, -0.8492, -0.9896), (0.8768, -0.8452, 1.118), (0.8709, -0.8399, 0.4143), (0.6611, -0.8492, -1.341), (0.9614, -0.9235, 1.47), (0.9556, -0.916, 1.47), (0.9852, -0.9492, 1.47), (0.9572, -0.9221, 1.47), (-0.8424, -0.7999, 1.089), (-1.0, -0.9635, -0.383), (-1.0, -0.9635, -1.124), (-0.9701, -0.9245, 1.076), (-0.9701, -0.9245, 0.335), (1.0, -0.9635, -1.124), (-0.9821, -0.945, 1.467), (0.75, -0.9635, -1.495), (0.25, -0.9635, -1.495), (-0.9522, -0.9158, 1.467), (1.0, -0.9635, -0.383), (-0.834, -0.7908, 0.3811), (0.2204, -0.8492, -1.341), (-0.6611, -0.8492, -1.341), (-0.8814, -0.8492, -0.9896), (0.9977, -0.9614, 1.099), (-0.9398, -0.9078, 1.465), (-0.75, -0.9635, -1.495), (-0.9915, -0.9522, 1.383), (0.9995, -0.963, 1.39), (-0.8291, -0.8492, -1.341), (-0.9407, -0.9635, -1.495), (-0.8317, -0.8492, -1.341), (-0.9437, -0.9635, -1.495)], [], [(1201, 1065, 2, 1148), (1194, 242, 10, 1150), (1197, 1133, 5, 899), (1108, 1067, 6, 900), (1061, 997, 7, 901), (1104, 1064, 3, 373), (1192, 250, 14, 1151), (1129, 383, 11, 1068), (889, 245, 9, 380), (1058, 384, 8, 1014), (1200, 1151, 14, 1071), (1127, 391, 15, 1070), (885, 253, 13, 388), (1057, 392, 12, 1015), (883, 282, 36, 358), (882, 283, 44, 396), (1056, 364, 42, 1016), (880, 286, 38, 360), (879, 287, 45, 400), (878, 281, 43, 401), (877, 290, 37, 275), (876, 291, 46, 404), (1126, 363, 41, 1109), (1190, 1137, 38, 276), (873, 295, 47, 408), (1125, 361, 39, 1110), (871, 298, 28, 350), (870, 299, 48, 412), (1055, 356, 34, 1018), (868, 302, 30, 352), (867, 303, 49, 416), (866, 273, 35, 417), (865, 306, 29, 267), (864, 307, 50, 420), (1124, 355, 33, 1111), (862, 310, 39, 361), (861, 311, 51, 424), (1189, 278, 40, 1152), (1103, 1074, 23, 345), (858, 315, 52, 428), (857, 255, 17, 429), (1054, 1001, 23, 261), (855, 319, 53, 432), (926, 265, 27, 905), (1102, 1075, 22, 260), (852, 323, 54, 436), (925, 264, 26, 906), (1188, 1139, 20, 258), (849, 327, 55, 440), (924, 262, 24, 907), (847, 330, 31, 353), (846, 331, 56, 444), (1187, 270, 32, 1154), (1101, 1076, 21, 343), (843, 335, 57, 448), (1186, 257, 19, 1155), (841, 450, 169, 337), (840, 451, 170, 452), (1185, 369, 89, 1156), (838, 454, 168, 336), (837, 455, 171, 456), (836, 447, 167, 457), (1100, 1077, 63, 231), (834, 459, 172, 460), (833, 446, 166, 461), (832, 462, 165, 333), (831, 463, 173, 464), (1184, 382, 102, 1157), (829, 466, 164, 332), (828, 467, 174, 468), (827, 443, 163, 469), (826, 470, 73, 241), (825, 471, 175, 472), (824, 442, 162, 473), (823, 474, 161, 329), (822, 475, 176, 476), (923, 374, 94, 908), (820, 478, 160, 328), (819, 479, 177, 480), (818, 439, 159, 481), (1183, 1140, 90, 370), (816, 483, 178, 484), (815, 438, 158, 485), (814, 486, 157, 325), (813, 487, 179, 488), (922, 376, 96, 909), (811, 490, 156, 324), (810, 491, 180, 492), (809, 435, 155, 493), (1099, 1078, 92, 372), (807, 495, 181, 496), (806, 434, 154, 497), (805, 498, 153, 321), (804, 499, 182, 500), (921, 377, 97, 910), (802, 502, 152, 320), (801, 503, 183, 504), (800, 431, 151, 505), (1041, 1008, 93, 373), (798, 507, 184, 508), (797, 430, 150, 509), (796, 510, 149, 317), (795, 511, 185, 512), (794, 367, 87, 513), (793, 514, 148, 316), (792, 515, 186, 516), (791, 427, 147, 517), (1098, 1079, 65, 233), (789, 519, 187, 520), (788, 426, 146, 521), (787, 522, 145, 313), (786, 523, 188, 524), (1178, 390, 110, 1160), (784, 526, 144, 312), (783, 527, 189, 528), (782, 423, 143, 529), (781, 530, 81, 249), (780, 531, 190, 532), (779, 422, 142, 533), (778, 534, 141, 309), (777, 535, 191, 536), (1123, 243, 75, 1112), (775, 538, 140, 308), (774, 539, 192, 540), (773, 419, 139, 541), (772, 542, 99, 379), (771, 543, 193, 544), (770, 418, 138, 545), (769, 546, 137, 305), (768, 547, 194, 548), (767, 385, 105, 549), (766, 550, 136, 304), (765, 551, 195, 552), (764, 415, 135, 553), (763, 554, 72, 240), (762, 555, 196, 556), (761, 414, 134, 557), (760, 558, 133, 301), (759, 559, 197, 560), (1036, 244, 76, 1022), (757, 562, 132, 300), (756, 563, 198, 564), (755, 411, 131, 565), (754, 566, 70, 238), (753, 567, 199, 568), (752, 410, 130, 569), (751, 570, 129, 297), (750, 571, 200, 572), (1122, 249, 81, 1113), (748, 574, 128, 296), (747, 575, 201, 576), (746, 407, 127, 577), (1173, 1143, 108, 388), (744, 579, 202, 580), (743, 406, 126, 581), (742, 582, 125, 293), (741, 583, 203, 584), (1121, 251, 83, 1114), (739, 586, 124, 292), (738, 587, 204, 588), (737, 403, 123, 589), (736, 590, 107, 387), (735, 591, 205, 592), (734, 402, 122, 593), (733, 594, 121, 289), (732, 595, 206, 596), (731, 393, 113, 597), (730, 598, 120, 288), (729, 599, 207, 600), (728, 399, 119, 601), (727, 602, 80, 248), (726, 603, 208, 604), (725, 398, 118, 605), (724, 606, 117, 285), (723, 607, 209, 608), (1031, 252, 84, 1025), (721, 610, 116, 284), (720, 611, 210, 612), (719, 395, 115, 613), (718, 614, 78, 246), (717, 615, 211, 616), (716, 394, 114, 617), (715, 618, 106, 274), (714, 619, 212, 620), (1030, 280, 112, 1026), (712, 622, 108, 276), (711, 623, 213, 624), (710, 365, 85, 625), (709, 626, 79, 359), (708, 627, 214, 628), (1120, 279, 111, 1115), (1168, 1146, 80, 360), (705, 631, 215, 632), (1119, 277, 109, 1116), (703, 634, 98, 266), (702, 635, 216, 636), (1029, 272, 104, 1027), (700, 638, 100, 268), (699, 639, 217, 640), (698, 357, 77, 641), (697, 642, 71, 351), (696, 643, 218, 644), (1118, 271, 103, 1117), (694, 646, 109, 277), (693, 647, 219, 648), (1167, 362, 82, 1161), (1089, 1084, 93, 261), (690, 651, 220, 652), (689, 339, 59, 653), (1028, 1011, 65, 345), (687, 655, 221, 656), (916, 349, 69, 911), (1088, 1085, 64, 344), (684, 659, 222, 660), (915, 348, 68, 912), (1166, 1147, 62, 342), (681, 663, 223, 664), (914, 346, 66, 913), (679, 666, 101, 269), (678, 667, 224, 668), (1165, 354, 74, 1162), (1087, 1086, 91, 259), (675, 671, 225, 672), (1164, 341, 61, 1163), (671, 674, 673, 225), (169, 449, 674, 671), (1155, 19, 341, 1164), (446, 675, 672, 166), (57, 337, 675, 446), (337, 169, 671, 675), (1076, 1087, 259, 21), (166, 672, 676, 334), (672, 225, 670, 676), (667, 677, 669, 224), (165, 445, 677, 667), (1154, 32, 354, 1165), (442, 678, 668, 162), (56, 333, 678, 442), (333, 165, 667, 678), (330, 679, 269, 31), (162, 668, 679, 330), (668, 224, 666, 679), (663, 680, 665, 223), (161, 441, 680, 663), (907, 24, 346, 914), (438, 681, 664, 158), (55, 329, 681, 438), (329, 161, 663, 681), (1139, 1166, 342, 20), (158, 664, 682, 326), (664, 223, 662, 682), (659, 683, 661, 222), (157, 437, 683, 659), (906, 26, 348, 915), (434, 684, 660, 154), (54, 325, 684, 434), (325, 157, 659, 684), (1075, 1088, 344, 22), (154, 660, 685, 322), (660, 222, 658, 685), (655, 686, 657, 221), (153, 433, 686, 655), (905, 27, 349, 916), (430, 687, 656, 150), (53, 321, 687, 430), (321, 153, 655, 687), (1001, 1028, 345, 23), (150, 656, 688, 318), (656, 221, 654, 688), (651, 689, 653, 220), (149, 429, 689, 651), (429, 17, 339, 689), (426, 690, 652, 146), (52, 317, 690, 426), (317, 149, 651, 690), (1074, 1089, 261, 23), (146, 652, 691, 314), (652, 220, 650, 691), (647, 692, 649, 219), (145, 425, 692, 647), (1152, 40, 362, 1167), (422, 693, 648, 142), (51, 313, 693, 422), (313, 145, 647, 693), (310, 694, 277, 39), (142, 648, 694, 310), (648, 219, 646, 694), (643, 695, 645, 218), (141, 421, 695, 643), (1111, 33, 271, 1118), (418, 696, 644, 138), (50, 309, 696, 418), (309, 141, 643, 696), (306, 697, 351, 29), (138, 644, 697, 306), (644, 218, 642, 697), (639, 698, 641, 217), (137, 417, 698, 639), (417, 35, 357, 698), (414, 699, 640, 134), (49, 305, 699, 414), (305, 137, 639, 699), (302, 700, 268, 30), (134, 640, 700, 302), (640, 217, 638, 700), (635, 701, 637, 216), (133, 413, 701, 635), (1018, 34, 272, 1029), (410, 702, 636, 130), (48, 301, 702, 410), (301, 133, 635, 702), (298, 703, 266, 28), (130, 636, 703, 298), (636, 216, 634, 703), (631, 704, 633, 215), (129, 409, 704, 631), (1110, 39, 277, 1119), (406, 705, 632, 126), (47, 297, 705, 406), (297, 129, 631, 705), (1137, 1168, 360, 38), (126, 632, 706, 294), (632, 215, 630, 706), (627, 707, 629, 214), (125, 405, 707, 627), (1109, 41, 279, 1120), (402, 708, 628, 122), (46, 293, 708, 402), (293, 125, 627, 708), (290, 709, 359, 37), (122, 628, 709, 290), (628, 214, 626, 709), (623, 710, 625, 213), (121, 401, 710, 623), (401, 43, 365, 710), (398, 711, 624, 118), (45, 289, 711, 398), (289, 121, 623, 711), (286, 712, 276, 38), (118, 624, 712, 286), (624, 213, 622, 712), (619, 713, 621, 212), (117, 397, 713, 619), (1016, 42, 280, 1030), (394, 714, 620, 114), (44, 285, 714, 394), (285, 117, 619, 714), (282, 715, 274, 36), (114, 620, 715, 282), (620, 212, 618, 715), (615, 716, 617, 211), (116, 396, 716, 615), (396, 44, 394, 716), (1169, 717, 616, 1145), (1136, 284, 717, 1169), (284, 116, 615, 717), (1170, 718, 246, 1135), (1145, 616, 718, 1170), (616, 211, 614, 718), (611, 719, 613, 210), (70, 350, 719, 611), (350, 28, 395, 719), (1171, 720, 612, 1144), (1134, 238, 720, 1171), (238, 70, 611, 720), (1172, 721, 284, 1136), (1144, 612, 721, 1172), (612, 210, 610, 721), (607, 722, 609, 209), (98, 378, 722, 607), (1014, 8, 252, 1031), (395, 723, 608, 115), (28, 266, 723, 395), (266, 98, 607, 723), (283, 724, 285, 44), (115, 608, 724, 283), (608, 209, 606, 724), (603, 725, 605, 208), (120, 400, 725, 603), (400, 45, 398, 725), (968, 726, 604, 949), (938, 288, 726, 968), (288, 120, 603, 726), (969, 727, 248, 937), (949, 604, 727, 969), (604, 208, 602, 727), (599, 728, 601, 207), (72, 352, 728, 599), (352, 30, 399, 728), (970, 729, 600, 948), (935, 240, 729, 970), (240, 72, 599, 729), (971, 730, 288, 938), (948, 600, 730, 971), (600, 207, 598, 730), (595, 731, 597, 206), (100, 380, 731, 595), (380, 9, 393, 731), (399, 732, 596, 119), (30, 268, 732, 399), (268, 100, 595, 732), (287, 733, 289, 45), (119, 596, 733, 287), (596, 206, 594, 733), (591, 734, 593, 205), (124, 404, 734, 591), (404, 46, 402, 734), (280, 735, 592, 112), (42, 292, 735, 280), (292, 124, 591, 735), (392, 736, 387, 12), (112, 592, 736, 392), (592, 205, 590, 736), (587, 737, 589, 204), (99, 267, 737, 587), (267, 29, 403, 737), (252, 738, 588, 84), (8, 379, 738, 252), (379, 99, 587, 738), (364, 739, 292, 42), (84, 588, 739, 364), (588, 204, 586, 739), (583, 740, 585, 203), (71, 239, 740, 583), (1068, 11, 251, 1121), (403, 741, 584, 123), (29, 351, 741, 403), (351, 71, 583, 741), (291, 742, 293, 46), (123, 584, 742, 291), (584, 203, 582, 742), (579, 743, 581, 202), (128, 408, 743, 579), (408, 47, 406, 743), (358, 744, 580, 78), (36, 296, 744, 358), (296, 128, 579, 744), (1135, 1173, 388, 13), (78, 580, 745, 246), (580, 202, 578, 745), (575, 746, 577, 201), (1024, 1032, 746, 575), (1032, 1017, 407, 746), (386, 747, 576, 106), (1015, 1033, 747, 386), (1033, 1024, 575, 747), (274, 748, 296, 36), (106, 576, 748, 274), (576, 201, 574, 748), (571, 749, 573, 200), (1023, 1034, 749, 571), (1131, 999, 249, 1122), (407, 750, 572, 127), (1017, 1035, 750, 407), (1035, 1023, 571, 750), (295, 751, 297, 47), (127, 572, 751, 295), (572, 200, 570, 751), (567, 752, 569, 199), (132, 412, 752, 567), (412, 48, 410, 752), (1174, 753, 568, 1142), (1138, 300, 753, 1174), (300, 132, 567, 753), (1175, 754, 238, 1134), (1142, 568, 754, 1175), (568, 199, 566, 754), (563, 755, 565, 198), (66, 346, 755, 563), (346, 24, 411, 755), (1176, 756, 564, 1141), (1133, 234, 756, 1176), (234, 66, 563, 756), (1177, 757, 300, 1138), (1141, 564, 757, 1177), (564, 198, 562, 757), (559, 758, 561, 197), (94, 374, 758, 559), (1013, 4, 244, 1036), (411, 759, 560, 131), (24, 262, 759, 411), (262, 94, 559, 759), (299, 760, 301, 48), (131, 560, 760, 299), (560, 197, 558, 760), (555, 761, 557, 196), (136, 416, 761, 555), (416, 49, 414, 761), (974, 762, 556, 947), (939, 304, 762, 974), (304, 136, 555, 762), (975, 763, 240, 935), (947, 556, 763, 975), (556, 196, 554, 763), (551, 764, 553, 195), (68, 348, 764, 551), (348, 26, 415, 764), (976, 765, 552, 946), (933, 236, 765, 976), (236, 68, 551, 765), (977, 766, 304, 939), (946, 552, 766, 977), (552, 195, 550, 766), (547, 767, 549, 194), (96, 376, 767, 547), (376, 5, 385, 767), (415, 768, 548, 135), (26, 264, 768, 415), (264, 96, 547, 768), (303, 769, 305, 49), (135, 548, 769, 303), (548, 194, 546, 769), (543, 770, 545, 193), (140, 420, 770, 543), (420, 50, 418, 770), (272, 771, 544, 104), (34, 308, 771, 272), (308, 140, 543, 771), (384, 772, 379, 8), (104, 544, 772, 384), (544, 193, 542, 772), (539, 773, 541, 192), (95, 263, 773, 539), (263, 25, 419, 773), (244, 774, 540, 76), (4, 375, 774, 244), (375, 95, 539, 774), (356, 775, 308, 34), (76, 540, 775, 356), (540, 192, 538, 775), (535, 776, 537, 191), (67, 235, 776, 535), (1066, 7, 243, 1123), (419, 777, 536, 139), (25, 347, 777, 419), (347, 67, 535, 777), (307, 778, 309, 50), (139, 536, 778, 307), (536, 191, 534, 778), (531, 779, 533, 190), (144, 424, 779, 531), (424, 51, 422, 779), (1037, 780, 532, 1010), (1000, 312, 780, 1037), (312, 144, 531, 780), (1038, 781, 249, 999), (1010, 532, 781, 1038), (532, 190, 530, 781), (527, 782, 529, 189), (73, 353, 782, 527), (353, 31, 423, 782), (1039, 783, 528, 1009), (998, 241, 783, 1039), (241, 73, 527, 783), (1040, 784, 312, 1000), (1009, 528, 784, 1040), (528, 189, 526, 784), (523, 785, 525, 188), (101, 381, 785, 523), (1150, 10, 390, 1178), (423, 786, 524, 143), (31, 269, 786, 423), (269, 101, 523, 786), (311, 787, 313, 51), (143, 524, 787, 311), (524, 188, 522, 787), (519, 788, 521, 187), (148, 428, 788, 519), (428, 52, 426, 788), (917, 789, 520, 904), (902, 316, 789, 917), (316, 148, 519, 789), (1107, 1098, 233, 901), (904, 520, 790, 918), (520, 187, 518, 790), (515, 791, 517, 186), (60, 340, 791, 515), (340, 18, 427, 791), (919, 792, 516, 903), (898, 228, 792, 919), (228, 60, 515, 792), (920, 793, 316, 902), (903, 516, 793, 920), (516, 186, 514, 793), (511, 794, 513, 185), (88, 368, 794, 511), (368, 0, 367, 794), (427, 795, 512, 147), (18, 256, 795, 427), (256, 88, 511, 795), (315, 796, 317, 52), (147, 512, 796, 315), (512, 185, 510, 796), (507, 797, 509, 184), (152, 432, 797, 507), (432, 53, 430, 797), (343, 798, 508, 63), (21, 320, 798, 343), (320, 152, 507, 798), (996, 1041, 373, 3), (63, 508, 799, 231), (508, 184, 506, 799), (503, 800, 505, 183), (1159, 1179, 800, 503), (1179, 1153, 431, 800), (371, 801, 504, 91), (1148, 1180, 801, 371), (1180, 1159, 503, 801), (259, 802, 320, 21), (91, 504, 802, 259), (504, 183, 502, 802), (499, 803, 501, 182), (1158, 1181, 803, 499), (1196, 1149, 377, 921), (431, 804, 500, 151), (1153, 1182, 804, 431), (1182, 1158, 499, 804), (319, 805, 321, 53), (151, 500, 805, 319), (500, 182, 498, 805), (495, 806, 497, 181), (156, 436, 806, 495), (436, 54, 434, 806), (341, 807, 496, 61), (19, 324, 807, 341), (324, 156, 495, 807), (1065, 1099, 372, 2), (61, 496, 808, 229), (496, 181, 494, 808), (491, 809, 493, 180), (90, 258, 809, 491), (258, 20, 435, 809), (369, 810, 492, 89), (1, 370, 810, 369), (370, 90, 491, 810), (257, 811, 324, 19), (89, 492, 811, 257), (492, 180, 490, 811), (487, 812, 489, 179), (62, 230, 812, 487), (899, 5, 376, 922), (435, 813, 488, 155), (20, 342, 813, 435), (342, 62, 487, 813), (323, 814, 325, 54), (155, 488, 814, 323), (488, 179, 486, 814), (483, 815, 485, 178), (160, 440, 815, 483), (440, 55, 438, 815), (338, 816, 484, 58), (16, 328, 816, 338), (328, 160, 483, 816), (1132, 1183, 370, 1), (58, 484, 817, 226), (484, 178, 482, 817), (479, 818, 481, 177), (1021, 1042, 818, 479), (1042, 1019, 439, 818), (366, 819, 480, 86), (1012, 1043, 819, 366), (1043, 1021, 479, 819), (254, 820, 328, 16), (86, 480, 820, 254), (480, 177, 478, 820), (475, 821, 477, 176), (1020, 1044, 821, 475), (1060, 1013, 374, 923), (439, 822, 476, 159), (1019, 1045, 822, 439), (1045, 1020, 475, 822), (327, 823, 329, 55), (159, 476, 823, 327), (476, 176, 474, 823), (471, 824, 473, 175), (164, 444, 824, 471), (444, 56, 442, 824), (1046, 825, 472, 1007), (1002, 332, 825, 1046), (332, 164, 471, 825), (1047, 826, 241, 998), (1007, 472, 826, 1047), (472, 175, 470, 826), (467, 827, 469, 174), (69, 349, 827, 467), (349, 27, 443, 827), (1048, 828, 468, 1006), (997, 237, 828, 1048), (237, 69, 467, 828), (1049, 829, 332, 1002), (1006, 468, 829, 1049), (468, 174, 466, 829), (463, 830, 465, 173), (97, 377, 830, 463), (1149, 6, 382, 1184), (443, 831, 464, 163), (27, 265, 831, 443), (265, 97, 463, 831), (331, 832, 333, 56), (163, 464, 832, 331), (464, 173, 462, 832), (459, 833, 461, 172), (168, 448, 833, 459), (448, 57, 446, 833), (1050, 834, 460, 1005), (1003, 336, 834, 1050), (336, 168, 459, 834), (1130, 1100, 231, 996), (1005, 460, 835, 1051), (460, 172, 458, 835), (455, 836, 457, 171), (86, 254, 836, 455), (254, 16, 447, 836), (1052, 837, 456, 1004), (1012, 366, 837, 1052), (366, 86, 455, 837), (1053, 838, 336, 1003), (1004, 456, 838, 1053), (456, 171, 454, 838), (451, 839, 453, 170), (58, 226, 839, 451), (1132, 1, 369, 1185), (447, 840, 452, 167), (16, 338, 840, 447), (338, 58, 451, 840), (335, 841, 337, 57), (167, 452, 841, 335), (452, 170, 450, 841), (450, 842, 449, 169), (170, 453, 842, 450), (1156, 89, 257, 1186), (454, 843, 448, 168), (171, 457, 843, 454), (457, 167, 335, 843), (1077, 1101, 343, 63), (172, 461, 844, 458), (461, 166, 334, 844), (462, 845, 445, 165), (173, 465, 845, 462), (1157, 102, 270, 1187), (466, 846, 444, 164), (174, 469, 846, 466), (469, 163, 331, 846), (470, 847, 353, 73), (175, 473, 847, 470), (473, 162, 330, 847), (474, 848, 441, 161), (176, 477, 848, 474), (908, 94, 262, 924), (478, 849, 440, 160), (177, 481, 849, 478), (481, 159, 327, 849), (1140, 1188, 258, 90), (178, 485, 850, 482), (485, 158, 326, 850), (486, 851, 437, 157), (179, 489, 851, 486), (909, 96, 264, 925), (490, 852, 436, 156), (180, 493, 852, 490), (493, 155, 323, 852), (1078, 1102, 260, 92), (181, 497, 853, 494), (497, 154, 322, 853), (498, 854, 433, 153), (182, 501, 854, 498), (910, 97, 265, 926), (502, 855, 432, 152), (183, 505, 855, 502), (505, 151, 319, 855), (1008, 1054, 261, 93), (184, 509, 856, 506), (509, 150, 318, 856), (510, 857, 429, 149), (185, 513, 857, 510), (513, 87, 255, 857), (514, 858, 428, 148), (186, 517, 858, 514), (517, 147, 315, 858), (1079, 1103, 345, 65), (187, 521, 859, 518), (521, 146, 314, 859), (522, 860, 425, 145), (188, 525, 860, 522), (1160, 110, 278, 1189), (526, 861, 424, 144), (189, 529, 861, 526), (529, 143, 311, 861), (530, 862, 361, 81), (190, 533, 862, 530), (533, 142, 310, 862), (534, 863, 421, 141), (191, 537, 863, 534), (1112, 75, 355, 1124), (538, 864, 420, 140), (192, 541, 864, 538), (541, 139, 307, 864), (542, 865, 267, 99), (193, 545, 865, 542), (545, 138, 306, 865), (546, 866, 417, 137), (194, 549, 866, 546), (549, 105, 273, 866), (550, 867, 416, 136), (195, 553, 867, 550), (553, 135, 303, 867), (554, 868, 352, 72), (196, 557, 868, 554), (557, 134, 302, 868), (558, 869, 413, 133), (197, 561, 869, 558), (1022, 76, 356, 1055), (562, 870, 412, 132), (198, 565, 870, 562), (565, 131, 299, 870), (566, 871, 350, 70), (199, 569, 871, 566), (569, 130, 298, 871), (570, 872, 409, 129), (200, 573, 872, 570), (1113, 81, 361, 1125), (574, 873, 408, 128), (201, 577, 873, 574), (577, 127, 295, 873), (1143, 1190, 276, 108), (202, 581, 874, 578), (581, 126, 294, 874), (582, 875, 405, 125), (203, 585, 875, 582), (1114, 83, 363, 1126), (586, 876, 404, 124), (204, 589, 876, 586), (589, 123, 291, 876), (590, 877, 275, 107), (205, 593, 877, 590), (593, 122, 290, 877), (594, 878, 401, 121), (206, 597, 878, 594), (597, 113, 281, 878), (598, 879, 400, 120), (207, 601, 879, 598), (601, 119, 287, 879), (602, 880, 360, 80), (208, 605, 880, 602), (605, 118, 286, 880), (606, 881, 397, 117), (209, 609, 881, 606), (1025, 84, 364, 1056), (610, 882, 396, 116), (210, 613, 882, 610), (613, 115, 283, 882), (614, 883, 358, 78), (211, 617, 883, 614), (617, 114, 282, 883), (618, 884, 386, 106), (212, 621, 884, 618), (1026, 112, 392, 1057), (622, 885, 388, 108), (213, 625, 885, 622), (625, 85, 253, 885), (626, 886, 247, 79), (214, 629, 886, 626), (1115, 111, 391, 1127), (1146, 1191, 248, 80), (215, 633, 887, 630), (1116, 109, 389, 1128), (634, 888, 378, 98), (216, 637, 888, 634), (1027, 104, 384, 1058), (638, 889, 380, 100), (217, 641, 889, 638), (641, 77, 245, 889), (642, 890, 239, 71), (218, 645, 890, 642), (1117, 103, 383, 1129), (646, 891, 389, 109), (219, 649, 891, 646), (1161, 82, 250, 1192), (1084, 1104, 373, 93), (220, 653, 892, 650), (653, 59, 227, 892), (1011, 1059, 233, 65), (221, 657, 893, 654), (911, 69, 237, 927), (1085, 1105, 232, 64), (222, 661, 894, 658), (912, 68, 236, 928), (1147, 1193, 230, 62), (223, 665, 895, 662), (913, 66, 234, 929), (666, 896, 381, 101), (224, 669, 896, 666), (1162, 74, 242, 1194), (1086, 1106, 371, 91), (225, 673, 897, 670), (1163, 61, 229, 1195), (665, 913, 929, 895), (661, 912, 928, 894), (657, 911, 927, 893), (501, 910, 926, 854), (489, 909, 925, 851), (477, 908, 924, 848), (1044, 1060, 923, 821), (230, 899, 922, 812), (1181, 1196, 921, 803), (95, 903, 920, 263), (263, 920, 902, 25), (4, 898, 919, 375), (375, 919, 903, 95), (67, 904, 918, 235), (1066, 1107, 901, 7), (25, 902, 917, 347), (347, 917, 904, 67), (433, 905, 916, 686), (437, 906, 915, 683), (441, 907, 914, 680), (680, 914, 913, 665), (683, 915, 912, 661), (686, 916, 911, 657), (803, 921, 910, 501), (812, 922, 909, 489), (821, 923, 908, 477), (848, 924, 907, 441), (851, 925, 906, 437), (854, 926, 905, 433), (1059, 1061, 901, 233), (1105, 1108, 900, 232), (1193, 1197, 899, 230), (894, 928, 995, 992), (235, 918, 994, 932), (670, 897, 993, 952), (658, 894, 992, 951), (650, 892, 991, 950), (645, 961, 990, 890), (633, 960, 989, 887), (629, 959, 988, 886), (585, 958, 987, 875), (573, 957, 986, 872), (537, 956, 985, 863), (518, 859, 984, 945), (494, 853, 983, 944), (458, 844, 982, 943), (1051, 835, 981, 1062), (229, 808, 980, 931), (918, 790, 979, 994), (235, 932, 978, 776), (1080, 946, 977, 1097), (1097, 977, 939, 1073), (1067, 933, 976, 1096), (1096, 976, 946, 1080), (1081, 947, 975, 1095), (1095, 975, 935, 1069), (1073, 939, 974, 1094), (1094, 974, 947, 1081), (1034, 1063, 973, 749), (239, 934, 972, 740), (1082, 948, 971, 1093), (1093, 971, 938, 1072), (1069, 935, 970, 1092), (1092, 970, 948, 1082), (1083, 949, 969, 1091), (1091, 969, 937, 1071), (1072, 938, 968, 1090), (1090, 968, 949, 1083), (405, 953, 967, 707), (409, 954, 966, 704), (421, 955, 965, 695), (314, 691, 964, 940), (322, 685, 963, 941), (334, 676, 962, 942), (676, 670, 952, 962), (685, 658, 951, 963), (691, 650, 950, 964), (695, 965, 961, 645), (704, 966, 960, 633), (707, 967, 959, 629), (740, 972, 958, 585), (749, 973, 957, 573), (776, 978, 956, 537), (790, 518, 945, 979), (808, 494, 944, 980), (835, 458, 943, 981), (844, 334, 942, 982), (853, 322, 941, 983), (859, 314, 940, 984), (863, 985, 955, 421), (872, 986, 954, 409), (875, 987, 953, 405), (886, 988, 936, 247), (1191, 1198, 937, 248), (890, 990, 934, 239), (892, 227, 930, 991), (928, 236, 933, 995), (1195, 229, 931, 1199), (247, 936, 1063, 1034), (227, 1051, 1062, 930), (893, 927, 1061, 1059), (228, 898, 1060, 1044), (654, 893, 1059, 1011), (637, 1027, 1058, 888), (621, 1026, 1057, 884), (609, 1025, 1056, 881), (561, 1022, 1055, 869), (506, 856, 1054, 1008), (87, 1004, 1053, 255), (255, 1053, 1003, 17), (0, 1012, 1052, 367), (367, 1052, 1004, 87), (59, 1005, 1051, 227), (1064, 1130, 996, 3), (17, 1003, 1050, 339), (339, 1050, 1005, 59), (75, 1006, 1049, 355), (355, 1049, 1002, 33), (7, 997, 1048, 243), (243, 1048, 1006, 75), (103, 1007, 1047, 383), (383, 1047, 998, 11), (33, 1002, 1046, 271), (271, 1046, 1007, 103), (340, 60, 1020, 1045), (18, 340, 1045, 1019), (898, 4, 1013, 1060), (60, 228, 1044, 1020), (368, 88, 1021, 1043), (0, 368, 1043, 1012), (256, 18, 1019, 1042), (88, 256, 1042, 1021), (231, 799, 1041, 996), (83, 1009, 1040, 363), (363, 1040, 1000, 41), (11, 998, 1039, 251), (251, 1039, 1009, 83), (111, 1010, 1038, 391), (391, 1038, 999, 15), (41, 1000, 1037, 279), (279, 1037, 1010, 111), (374, 1013, 1036, 758), (359, 79, 1023, 1035), (37, 359, 1035, 1017), (1070, 15, 999, 1131), (79, 247, 1034, 1023), (387, 107, 1024, 1033), (12, 387, 1033, 1015), (275, 37, 1017, 1032), (107, 275, 1032, 1024), (378, 1014, 1031, 722), (397, 1016, 1030, 713), (413, 1018, 1029, 701), (318, 688, 1028, 1001), (688, 654, 1011, 1028), (701, 1029, 1027, 637), (713, 1030, 1026, 621), (722, 1031, 1025, 609), (758, 1036, 1022, 561), (799, 506, 1008, 1041), (856, 318, 1001, 1054), (869, 1055, 1018, 413), (881, 1056, 1016, 397), (884, 1057, 1015, 386), (888, 1058, 1014, 378), (927, 237, 997, 1061), (936, 1070, 1131, 1063), (930, 1062, 1130, 1064), (362, 1090, 1083, 82), (40, 1072, 1090, 362), (250, 1091, 1071, 14), (82, 1083, 1091, 250), (390, 1092, 1082, 110), (10, 1069, 1092, 390), (278, 1093, 1072, 40), (110, 1082, 1093, 278), (354, 1094, 1081, 74), (32, 1073, 1094, 354), (242, 1095, 1069, 10), (74, 1081, 1095, 242), (382, 1096, 1080, 102), (6, 1067, 1096, 382), (270, 1097, 1073, 32), (102, 1080, 1097, 270), (992, 995, 1108, 1105), (932, 994, 1107, 1066), (952, 993, 1106, 1086), (951, 992, 1105, 1085), (950, 991, 1104, 1084), (961, 1117, 1129, 990), (960, 1116, 1128, 989), (959, 1115, 1127, 988), (958, 1114, 1126, 987), (957, 1113, 1125, 986), (956, 1112, 1124, 985), (945, 984, 1103, 1079), (944, 983, 1102, 1078), (943, 982, 1101, 1077), (1062, 981, 1100, 1130), (931, 980, 1099, 1065), (994, 979, 1098, 1107), (932, 1066, 1123, 978), (1063, 1131, 1122, 973), (934, 1068, 1121, 972), (953, 1109, 1120, 967), (954, 1110, 1119, 966), (955, 1111, 1118, 965), (940, 964, 1089, 1074), (941, 963, 1088, 1075), (942, 962, 1087, 1076), (962, 952, 1086, 1087), (963, 951, 1085, 1088), (964, 950, 1084, 1089), (965, 1118, 1117, 961), (966, 1119, 1116, 960), (967, 1120, 1115, 959), (972, 1121, 1114, 958), (973, 1122, 1113, 957), (978, 1123, 1112, 956), (979, 945, 1079, 1098), (980, 944, 1078, 1099), (981, 943, 1077, 1100), (982, 942, 1076, 1101), (983, 941, 1075, 1102), (984, 940, 1074, 1103), (985, 1124, 1111, 955), (986, 1125, 1110, 954), (987, 1126, 1109, 953), (988, 1127, 1070, 936), (1198, 1200, 1071, 937), (990, 1129, 1068, 934), (991, 930, 1064, 1104), (995, 933, 1067, 1108), (1199, 931, 1065, 1201), (993, 1199, 1201, 1106), (989, 1128, 1200, 1198), (897, 1195, 1199, 993), (887, 989, 1198, 1191), (895, 929, 1197, 1193), (232, 900, 1196, 1181), (673, 1163, 1195, 897), (669, 1162, 1194, 896), (662, 895, 1193, 1147), (649, 1161, 1192, 891), (630, 887, 1191, 1146), (578, 874, 1190, 1143), (525, 1160, 1189, 860), (482, 850, 1188, 1140), (465, 1157, 1187, 845), (453, 1156, 1186, 842), (226, 1132, 1185, 839), (377, 1149, 1184, 830), (226, 817, 1183, 1132), (344, 64, 1158, 1182), (22, 344, 1182, 1153), (900, 6, 1149, 1196), (64, 232, 1181, 1158), (372, 92, 1159, 1180), (2, 372, 1180, 1148), (260, 22, 1153, 1179), (92, 260, 1179, 1159), (381, 1150, 1178, 785), (105, 1141, 1177, 273), (273, 1177, 1138, 35), (5, 1133, 1176, 385), (385, 1176, 1141, 105), (77, 1142, 1175, 245), (245, 1175, 1134, 9), (35, 1138, 1174, 357), (357, 1174, 1142, 77), (246, 745, 1173, 1135), (113, 1144, 1172, 281), (281, 1172, 1136, 43), (9, 1134, 1171, 393), (393, 1171, 1144, 113), (85, 1145, 1170, 253), (253, 1170, 1135, 13), (43, 1136, 1169, 365), (365, 1169, 1145, 85), (294, 706, 1168, 1137), (425, 1152, 1167, 692), (326, 682, 1166, 1139), (445, 1154, 1165, 677), (449, 1155, 1164, 674), (674, 1164, 1163, 673), (677, 1165, 1162, 669), (682, 662, 1147, 1166), (692, 1167, 1161, 649), (706, 630, 1146, 1168), (745, 578, 1143, 1173), (785, 1178, 1160, 525), (817, 482, 1140, 1183), (830, 1184, 1157, 465), (839, 1185, 1156, 453), (842, 1186, 1155, 449), (845, 1187, 1154, 445), (850, 326, 1139, 1188), (860, 1189, 1152, 425), (874, 294, 1137, 1190), (1128, 389, 1151, 1200), (891, 1192, 1151, 389), (929, 234, 1133, 1197), (896, 1194, 1150, 381), (1106, 1201, 1148, 371)])
me_cube.polygons.foreach_set('use_smooth', [True] * 1200)
me_cube.materials.append(mat_material)
me_cube.use_remesh_preserve_volume = False
me_cube.use_remesh_preserve_attributes = False
me_cube.use_mirror_vertex_groups = False
me_cube.update()

# ---- objects
ob_cube = bpy.data.objects.new('Cube', me_cube)
ob_lamp = bpy.data.objects.new('Lamp', light_lamp)
ob_camera = bpy.data.objects.new('Camera', cam_camera)

# ---- transforms, parenting, visibility, modifiers, constraints
ob_cube.location = (0.0, 0.0, 0.0)
ob_cube.lock_rotations_4d = False
ob_cube.empty_display_type = 'ARROWS'
ob_cube.lineart.crease_threshold = 0.0
ob_lamp.location = (4.076, 1.005, 5.904)
ob_lamp.rotation_euler = (0.6503, 0.05522, 1.866)
ob_lamp.lock_rotations_4d = False
ob_lamp.empty_display_type = 'ARROWS'
ob_lamp.color = (0.0, 0.0, 0.0, 0.0)
ob_lamp.lineart.crease_threshold = 0.0
ob_camera.location = (7.481, -6.508, 5.344)
ob_camera.rotation_euler = (1.109, 0.01082, 0.8149)
ob_camera.lock_rotations_4d = False
ob_camera.empty_display_type = 'ARROWS'
ob_camera.color = (0.0, 0.0, 0.0, 0.0)
ob_camera.display_type = 'WIRE'
ob_camera.lineart.crease_threshold = 0.0

# ---- collection membership
col_collection_1.objects.link(ob_cube)
col_collection_1.objects.link(ob_lamp)
col_collection_1.objects.link(ob_camera)

# ---- scene / render settings (as saved in the file)
scene.camera = ob_camera
scene.frame_start = 1; scene.frame_end = 250; scene.frame_set(1)
scene.render.engine = 'BLENDER_EEVEE_NEXT'
scene.render.resolution_percentage = 50
scene.render.dither_intensity = 0.0
scene.cycles.use_denoising = False
scene.cycles.samples = 10
scene.cycles.sampling_pattern = 'TABULATED_SOBOL'
scene.cycles.light_sampling_threshold = 0.0
scene.cycles.use_adaptive_sampling = False
scene.cycles.use_light_tree = False
scene.cycles.blur_glossy = 0.0
scene.cycles.pixel_filter_type = 'GAUSSIAN'
scene.cycles.sample_clamp_indirect = 0.0
scene.view_settings.view_transform = 'Standard'
bpy.context.view_layer.update()
